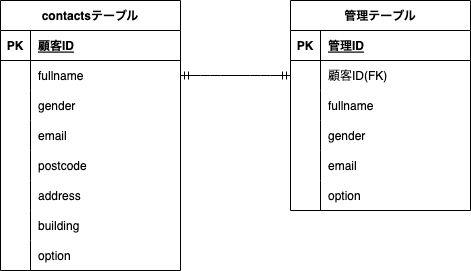

The diagram above was exported from draw.io. Its source (the exported page's mxGraphModel, read from the mxfile embedded in the PNG):
<mxGraphModel dx="539" dy="425" grid="1" gridSize="10" guides="1" tooltips="1" connect="1" arrows="1" fold="1" page="1" pageScale="1" pageWidth="827" pageHeight="1169" math="0" shadow="0">
  <root>
    <mxCell id="0" />
    <mxCell id="1" parent="0" />
    <mxCell id="14" value="contactsテーブル" style="shape=table;startSize=30;container=1;collapsible=1;childLayout=tableLayout;fixedRows=1;rowLines=0;fontStyle=1;align=center;resizeLast=1;" vertex="1" parent="1">
      <mxGeometry x="50" y="100" width="180" height="270" as="geometry">
        <mxRectangle x="50" y="100" width="140" height="30" as="alternateBounds" />
      </mxGeometry>
    </mxCell>
    <mxCell id="15" value="" style="shape=tableRow;horizontal=0;startSize=0;swimlaneHead=0;swimlaneBody=0;fillColor=none;collapsible=0;dropTarget=0;points=[[0,0.5],[1,0.5]];portConstraint=eastwest;top=0;left=0;right=0;bottom=1;" vertex="1" parent="14">
      <mxGeometry y="30" width="180" height="30" as="geometry" />
    </mxCell>
    <mxCell id="16" value="PK" style="shape=partialRectangle;connectable=0;fillColor=none;top=0;left=0;bottom=0;right=0;fontStyle=1;overflow=hidden;" vertex="1" parent="15">
      <mxGeometry width="30" height="30" as="geometry">
        <mxRectangle width="30" height="30" as="alternateBounds" />
      </mxGeometry>
    </mxCell>
    <mxCell id="17" value="顧客ID" style="shape=partialRectangle;connectable=0;fillColor=none;top=0;left=0;bottom=0;right=0;align=left;spacingLeft=6;fontStyle=5;overflow=hidden;" vertex="1" parent="15">
      <mxGeometry x="30" width="150" height="30" as="geometry">
        <mxRectangle width="150" height="30" as="alternateBounds" />
      </mxGeometry>
    </mxCell>
    <mxCell id="18" value="" style="shape=tableRow;horizontal=0;startSize=0;swimlaneHead=0;swimlaneBody=0;fillColor=none;collapsible=0;dropTarget=0;points=[[0,0.5],[1,0.5]];portConstraint=eastwest;top=0;left=0;right=0;bottom=0;" vertex="1" parent="14">
      <mxGeometry y="60" width="180" height="30" as="geometry" />
    </mxCell>
    <mxCell id="19" value="" style="shape=partialRectangle;connectable=0;fillColor=none;top=0;left=0;bottom=0;right=0;editable=1;overflow=hidden;" vertex="1" parent="18">
      <mxGeometry width="30" height="30" as="geometry">
        <mxRectangle width="30" height="30" as="alternateBounds" />
      </mxGeometry>
    </mxCell>
    <mxCell id="20" value="fullname" style="shape=partialRectangle;connectable=0;fillColor=none;top=0;left=0;bottom=0;right=0;align=left;spacingLeft=6;overflow=hidden;" vertex="1" parent="18">
      <mxGeometry x="30" width="150" height="30" as="geometry">
        <mxRectangle width="150" height="30" as="alternateBounds" />
      </mxGeometry>
    </mxCell>
    <mxCell id="21" value="" style="shape=tableRow;horizontal=0;startSize=0;swimlaneHead=0;swimlaneBody=0;fillColor=none;collapsible=0;dropTarget=0;points=[[0,0.5],[1,0.5]];portConstraint=eastwest;top=0;left=0;right=0;bottom=0;" vertex="1" parent="14">
      <mxGeometry y="90" width="180" height="30" as="geometry" />
    </mxCell>
    <mxCell id="22" value="" style="shape=partialRectangle;connectable=0;fillColor=none;top=0;left=0;bottom=0;right=0;editable=1;overflow=hidden;" vertex="1" parent="21">
      <mxGeometry width="30" height="30" as="geometry">
        <mxRectangle width="30" height="30" as="alternateBounds" />
      </mxGeometry>
    </mxCell>
    <mxCell id="23" value="gender" style="shape=partialRectangle;connectable=0;fillColor=none;top=0;left=0;bottom=0;right=0;align=left;spacingLeft=6;overflow=hidden;" vertex="1" parent="21">
      <mxGeometry x="30" width="150" height="30" as="geometry">
        <mxRectangle width="150" height="30" as="alternateBounds" />
      </mxGeometry>
    </mxCell>
    <mxCell id="73" value="" style="shape=tableRow;horizontal=0;startSize=0;swimlaneHead=0;swimlaneBody=0;fillColor=none;collapsible=0;dropTarget=0;points=[[0,0.5],[1,0.5]];portConstraint=eastwest;top=0;left=0;right=0;bottom=0;" vertex="1" parent="14">
      <mxGeometry y="120" width="180" height="30" as="geometry" />
    </mxCell>
    <mxCell id="74" value="" style="shape=partialRectangle;connectable=0;fillColor=none;top=0;left=0;bottom=0;right=0;editable=1;overflow=hidden;" vertex="1" parent="73">
      <mxGeometry width="30" height="30" as="geometry">
        <mxRectangle width="30" height="30" as="alternateBounds" />
      </mxGeometry>
    </mxCell>
    <mxCell id="75" value="email" style="shape=partialRectangle;connectable=0;fillColor=none;top=0;left=0;bottom=0;right=0;align=left;spacingLeft=6;overflow=hidden;" vertex="1" parent="73">
      <mxGeometry x="30" width="150" height="30" as="geometry">
        <mxRectangle width="150" height="30" as="alternateBounds" />
      </mxGeometry>
    </mxCell>
    <mxCell id="76" value="" style="shape=tableRow;horizontal=0;startSize=0;swimlaneHead=0;swimlaneBody=0;fillColor=none;collapsible=0;dropTarget=0;points=[[0,0.5],[1,0.5]];portConstraint=eastwest;top=0;left=0;right=0;bottom=0;" vertex="1" parent="14">
      <mxGeometry y="150" width="180" height="30" as="geometry" />
    </mxCell>
    <mxCell id="77" value="" style="shape=partialRectangle;connectable=0;fillColor=none;top=0;left=0;bottom=0;right=0;editable=1;overflow=hidden;" vertex="1" parent="76">
      <mxGeometry width="30" height="30" as="geometry">
        <mxRectangle width="30" height="30" as="alternateBounds" />
      </mxGeometry>
    </mxCell>
    <mxCell id="78" value="postcode" style="shape=partialRectangle;connectable=0;fillColor=none;top=0;left=0;bottom=0;right=0;align=left;spacingLeft=6;overflow=hidden;" vertex="1" parent="76">
      <mxGeometry x="30" width="150" height="30" as="geometry">
        <mxRectangle width="150" height="30" as="alternateBounds" />
      </mxGeometry>
    </mxCell>
    <mxCell id="70" value="" style="shape=tableRow;horizontal=0;startSize=0;swimlaneHead=0;swimlaneBody=0;fillColor=none;collapsible=0;dropTarget=0;points=[[0,0.5],[1,0.5]];portConstraint=eastwest;top=0;left=0;right=0;bottom=0;" vertex="1" parent="14">
      <mxGeometry y="180" width="180" height="30" as="geometry" />
    </mxCell>
    <mxCell id="71" value="" style="shape=partialRectangle;connectable=0;fillColor=none;top=0;left=0;bottom=0;right=0;editable=1;overflow=hidden;" vertex="1" parent="70">
      <mxGeometry width="30" height="30" as="geometry">
        <mxRectangle width="30" height="30" as="alternateBounds" />
      </mxGeometry>
    </mxCell>
    <mxCell id="72" value="address" style="shape=partialRectangle;connectable=0;fillColor=none;top=0;left=0;bottom=0;right=0;align=left;spacingLeft=6;overflow=hidden;" vertex="1" parent="70">
      <mxGeometry x="30" width="150" height="30" as="geometry">
        <mxRectangle width="150" height="30" as="alternateBounds" />
      </mxGeometry>
    </mxCell>
    <mxCell id="82" value="" style="shape=tableRow;horizontal=0;startSize=0;swimlaneHead=0;swimlaneBody=0;fillColor=none;collapsible=0;dropTarget=0;points=[[0,0.5],[1,0.5]];portConstraint=eastwest;top=0;left=0;right=0;bottom=0;" vertex="1" parent="14">
      <mxGeometry y="210" width="180" height="30" as="geometry" />
    </mxCell>
    <mxCell id="83" value="" style="shape=partialRectangle;connectable=0;fillColor=none;top=0;left=0;bottom=0;right=0;editable=1;overflow=hidden;" vertex="1" parent="82">
      <mxGeometry width="30" height="30" as="geometry">
        <mxRectangle width="30" height="30" as="alternateBounds" />
      </mxGeometry>
    </mxCell>
    <mxCell id="84" value="building" style="shape=partialRectangle;connectable=0;fillColor=none;top=0;left=0;bottom=0;right=0;align=left;spacingLeft=6;overflow=hidden;" vertex="1" parent="82">
      <mxGeometry x="30" width="150" height="30" as="geometry">
        <mxRectangle width="150" height="30" as="alternateBounds" />
      </mxGeometry>
    </mxCell>
    <mxCell id="79" value="" style="shape=tableRow;horizontal=0;startSize=0;swimlaneHead=0;swimlaneBody=0;fillColor=none;collapsible=0;dropTarget=0;points=[[0,0.5],[1,0.5]];portConstraint=eastwest;top=0;left=0;right=0;bottom=0;" vertex="1" parent="14">
      <mxGeometry y="240" width="180" height="30" as="geometry" />
    </mxCell>
    <mxCell id="80" value="" style="shape=partialRectangle;connectable=0;fillColor=none;top=0;left=0;bottom=0;right=0;editable=1;overflow=hidden;" vertex="1" parent="79">
      <mxGeometry width="30" height="30" as="geometry">
        <mxRectangle width="30" height="30" as="alternateBounds" />
      </mxGeometry>
    </mxCell>
    <mxCell id="81" value="option" style="shape=partialRectangle;connectable=0;fillColor=none;top=0;left=0;bottom=0;right=0;align=left;spacingLeft=6;overflow=hidden;" vertex="1" parent="79">
      <mxGeometry x="30" width="150" height="30" as="geometry">
        <mxRectangle width="150" height="30" as="alternateBounds" />
      </mxGeometry>
    </mxCell>
    <mxCell id="40" value="管理テーブル" style="shape=table;startSize=30;container=1;collapsible=1;childLayout=tableLayout;fixedRows=1;rowLines=0;fontStyle=1;align=center;resizeLast=1;" vertex="1" parent="1">
      <mxGeometry x="340" y="100" width="180" height="210" as="geometry" />
    </mxCell>
    <mxCell id="41" value="" style="shape=tableRow;horizontal=0;startSize=0;swimlaneHead=0;swimlaneBody=0;fillColor=none;collapsible=0;dropTarget=0;points=[[0,0.5],[1,0.5]];portConstraint=eastwest;top=0;left=0;right=0;bottom=1;" vertex="1" parent="40">
      <mxGeometry y="30" width="180" height="30" as="geometry" />
    </mxCell>
    <mxCell id="42" value="PK" style="shape=partialRectangle;connectable=0;fillColor=none;top=0;left=0;bottom=0;right=0;fontStyle=1;overflow=hidden;" vertex="1" parent="41">
      <mxGeometry width="30" height="30" as="geometry">
        <mxRectangle width="30" height="30" as="alternateBounds" />
      </mxGeometry>
    </mxCell>
    <mxCell id="43" value="管理ID" style="shape=partialRectangle;connectable=0;fillColor=none;top=0;left=0;bottom=0;right=0;align=left;spacingLeft=6;fontStyle=5;overflow=hidden;" vertex="1" parent="41">
      <mxGeometry x="30" width="150" height="30" as="geometry">
        <mxRectangle width="150" height="30" as="alternateBounds" />
      </mxGeometry>
    </mxCell>
    <mxCell id="44" value="" style="shape=tableRow;horizontal=0;startSize=0;swimlaneHead=0;swimlaneBody=0;fillColor=none;collapsible=0;dropTarget=0;points=[[0,0.5],[1,0.5]];portConstraint=eastwest;top=0;left=0;right=0;bottom=0;" vertex="1" parent="40">
      <mxGeometry y="60" width="180" height="30" as="geometry" />
    </mxCell>
    <mxCell id="45" value="" style="shape=partialRectangle;connectable=0;fillColor=none;top=0;left=0;bottom=0;right=0;editable=1;overflow=hidden;" vertex="1" parent="44">
      <mxGeometry width="30" height="30" as="geometry">
        <mxRectangle width="30" height="30" as="alternateBounds" />
      </mxGeometry>
    </mxCell>
    <mxCell id="46" value="顧客ID(FK)" style="shape=partialRectangle;connectable=0;fillColor=none;top=0;left=0;bottom=0;right=0;align=left;spacingLeft=6;overflow=hidden;" vertex="1" parent="44">
      <mxGeometry x="30" width="150" height="30" as="geometry">
        <mxRectangle width="150" height="30" as="alternateBounds" />
      </mxGeometry>
    </mxCell>
    <mxCell id="47" value="" style="shape=tableRow;horizontal=0;startSize=0;swimlaneHead=0;swimlaneBody=0;fillColor=none;collapsible=0;dropTarget=0;points=[[0,0.5],[1,0.5]];portConstraint=eastwest;top=0;left=0;right=0;bottom=0;" vertex="1" parent="40">
      <mxGeometry y="90" width="180" height="30" as="geometry" />
    </mxCell>
    <mxCell id="48" value="" style="shape=partialRectangle;connectable=0;fillColor=none;top=0;left=0;bottom=0;right=0;editable=1;overflow=hidden;" vertex="1" parent="47">
      <mxGeometry width="30" height="30" as="geometry">
        <mxRectangle width="30" height="30" as="alternateBounds" />
      </mxGeometry>
    </mxCell>
    <mxCell id="49" value="fullname" style="shape=partialRectangle;connectable=0;fillColor=none;top=0;left=0;bottom=0;right=0;align=left;spacingLeft=6;overflow=hidden;" vertex="1" parent="47">
      <mxGeometry x="30" width="150" height="30" as="geometry">
        <mxRectangle width="150" height="30" as="alternateBounds" />
      </mxGeometry>
    </mxCell>
    <mxCell id="50" value="" style="shape=tableRow;horizontal=0;startSize=0;swimlaneHead=0;swimlaneBody=0;fillColor=none;collapsible=0;dropTarget=0;points=[[0,0.5],[1,0.5]];portConstraint=eastwest;top=0;left=0;right=0;bottom=0;" vertex="1" parent="40">
      <mxGeometry y="120" width="180" height="30" as="geometry" />
    </mxCell>
    <mxCell id="51" value="" style="shape=partialRectangle;connectable=0;fillColor=none;top=0;left=0;bottom=0;right=0;editable=1;overflow=hidden;" vertex="1" parent="50">
      <mxGeometry width="30" height="30" as="geometry">
        <mxRectangle width="30" height="30" as="alternateBounds" />
      </mxGeometry>
    </mxCell>
    <mxCell id="52" value="gender" style="shape=partialRectangle;connectable=0;fillColor=none;top=0;left=0;bottom=0;right=0;align=left;spacingLeft=6;overflow=hidden;" vertex="1" parent="50">
      <mxGeometry x="30" width="150" height="30" as="geometry">
        <mxRectangle width="150" height="30" as="alternateBounds" />
      </mxGeometry>
    </mxCell>
    <mxCell id="94" value="" style="shape=tableRow;horizontal=0;startSize=0;swimlaneHead=0;swimlaneBody=0;fillColor=none;collapsible=0;dropTarget=0;points=[[0,0.5],[1,0.5]];portConstraint=eastwest;top=0;left=0;right=0;bottom=0;" vertex="1" parent="40">
      <mxGeometry y="150" width="180" height="30" as="geometry" />
    </mxCell>
    <mxCell id="95" value="" style="shape=partialRectangle;connectable=0;fillColor=none;top=0;left=0;bottom=0;right=0;editable=1;overflow=hidden;" vertex="1" parent="94">
      <mxGeometry width="30" height="30" as="geometry">
        <mxRectangle width="30" height="30" as="alternateBounds" />
      </mxGeometry>
    </mxCell>
    <mxCell id="96" value="email" style="shape=partialRectangle;connectable=0;fillColor=none;top=0;left=0;bottom=0;right=0;align=left;spacingLeft=6;overflow=hidden;" vertex="1" parent="94">
      <mxGeometry x="30" width="150" height="30" as="geometry">
        <mxRectangle width="150" height="30" as="alternateBounds" />
      </mxGeometry>
    </mxCell>
    <mxCell id="97" value="" style="shape=tableRow;horizontal=0;startSize=0;swimlaneHead=0;swimlaneBody=0;fillColor=none;collapsible=0;dropTarget=0;points=[[0,0.5],[1,0.5]];portConstraint=eastwest;top=0;left=0;right=0;bottom=0;" vertex="1" parent="40">
      <mxGeometry y="180" width="180" height="30" as="geometry" />
    </mxCell>
    <mxCell id="98" value="" style="shape=partialRectangle;connectable=0;fillColor=none;top=0;left=0;bottom=0;right=0;editable=1;overflow=hidden;" vertex="1" parent="97">
      <mxGeometry width="30" height="30" as="geometry">
        <mxRectangle width="30" height="30" as="alternateBounds" />
      </mxGeometry>
    </mxCell>
    <mxCell id="99" value="option" style="shape=partialRectangle;connectable=0;fillColor=none;top=0;left=0;bottom=0;right=0;align=left;spacingLeft=6;overflow=hidden;" vertex="1" parent="97">
      <mxGeometry x="30" width="150" height="30" as="geometry">
        <mxRectangle width="150" height="30" as="alternateBounds" />
      </mxGeometry>
    </mxCell>
    <mxCell id="101" value="" style="edgeStyle=entityRelationEdgeStyle;fontSize=12;html=1;endArrow=ERmandOne;startArrow=ERmandOne;entryX=0;entryY=0.5;entryDx=0;entryDy=0;exitX=1;exitY=0.5;exitDx=0;exitDy=0;" edge="1" parent="1" source="18" target="44">
      <mxGeometry width="100" height="100" relative="1" as="geometry">
        <mxPoint x="240" y="213" as="sourcePoint" />
        <mxPoint x="330" y="210" as="targetPoint" />
      </mxGeometry>
    </mxCell>
  </root>
</mxGraphModel>